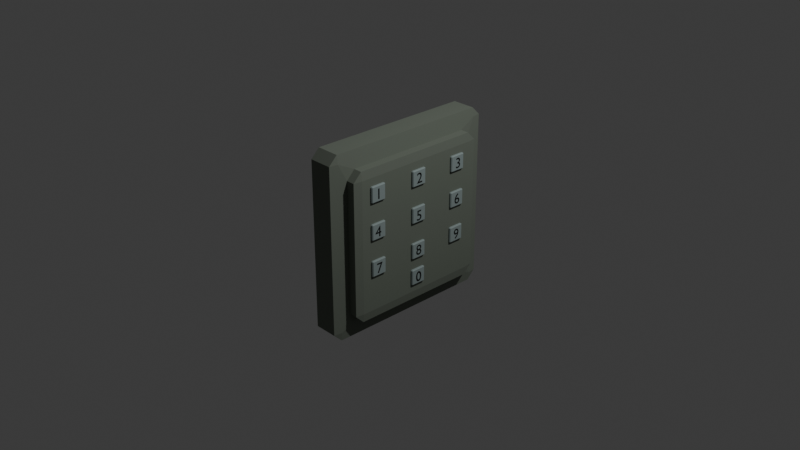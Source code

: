 # Source: Panel.blend  (saved by Blender 5.1.29; exported with 4.5.12 LTS)
import bpy
from mathutils import Matrix  # noqa: F401  (used for matrix-valued properties, if any)

bpy.ops.wm.read_factory_settings(use_empty=True)
scene = bpy.context.scene
scene.name = 'Scene'

# ---- collections
col_collection = bpy.data.collections.new('Collection'); scene.collection.children.link(col_collection)

# ---- materials (node trees are filled in below, after node groups)
mat_material = bpy.data.materials.new('Material')
mat_material.alpha_threshold = 0.0
mat_material.use_backface_culling_lightprobe_volume = False
mat_material.roughness = 0.5
mat_material.line_color = (0.0, 0.0, 0.0, 1.0)
mat_material_001 = bpy.data.materials.new('Material.001')
mat_material_002 = bpy.data.materials.new('Material.002')
mat_material_003 = bpy.data.materials.new('Material.003')
mat_material_004 = bpy.data.materials.new('Material.004')
mat_material_005 = bpy.data.materials.new('Material.005')
mat_material_006 = bpy.data.materials.new('Material.006')
mat_material_007 = bpy.data.materials.new('Material.007')
mat_material_008 = bpy.data.materials.new('Material.008')
mat_material_009 = bpy.data.materials.new('Material.009')
mat_material_010 = bpy.data.materials.new('Material.010')
mat_material_011 = bpy.data.materials.new('Material.011')
mat_material_012 = bpy.data.materials.new('Material.012')

# ---- material node trees
mat_material.use_nodes = True; mat_material.node_tree.nodes.clear()
_N = mat_material.node_tree.nodes; _L = mat_material.node_tree.links
n0 = _N.new('ShaderNodeOutputMaterial'); n0.name = 'Material Output'; n0.location = (200, 100)
n1 = _N.new('ShaderNodeBsdfPrincipled'); n1.name = 'Principled BSDF'; n1.location = (-200, 100)
n1.inputs[0].default_value = (0.1567, 0.1813, 0.1475, 1.0)
n1.inputs[2].default_value = 1.0
_L.new(n1.outputs[0], n0.inputs[0])
n0.is_active_output = True
mat_material_001.use_nodes = True; mat_material_001.node_tree.nodes.clear()
_N = mat_material_001.node_tree.nodes; _L = mat_material_001.node_tree.links
n0 = _N.new('ShaderNodeBsdfPrincipled'); n0.name = 'Principled BSDF'; n0.location = (-200, 100)
n0.inputs[0].default_value = (0.2662, 0.3273, 0.3225, 1.0)
n0.inputs[2].default_value = 1.0
n1 = _N.new('ShaderNodeOutputMaterial'); n1.name = 'Material Output'; n1.location = (200, 100)
_L.new(n0.outputs[0], n1.inputs[0])
n1.is_active_output = True
mat_material_002.use_nodes = True; mat_material_002.node_tree.nodes.clear()
_N = mat_material_002.node_tree.nodes; _L = mat_material_002.node_tree.links
n0 = _N.new('ShaderNodeBsdfPrincipled'); n0.name = 'Principled BSDF'; n0.location = (-200, 100)
n0.inputs[0].default_value = (0.0, 0.0, 0.0, 1.0)
n1 = _N.new('ShaderNodeOutputMaterial'); n1.name = 'Material Output'; n1.location = (200, 100)
_L.new(n0.outputs[0], n1.inputs[0])
n1.is_active_output = True
mat_material_003.use_nodes = True; mat_material_003.node_tree.nodes.clear()
_N = mat_material_003.node_tree.nodes; _L = mat_material_003.node_tree.links
n0 = _N.new('ShaderNodeBsdfPrincipled'); n0.name = 'Principled BSDF'; n0.location = (-200, 100)
n0.inputs[0].default_value = (0.0, 0.0, 0.0, 1.0)
n1 = _N.new('ShaderNodeOutputMaterial'); n1.name = 'Material Output'; n1.location = (200, 100)
_L.new(n0.outputs[0], n1.inputs[0])
n1.is_active_output = True
mat_material_004.use_nodes = True; mat_material_004.node_tree.nodes.clear()
_N = mat_material_004.node_tree.nodes; _L = mat_material_004.node_tree.links
n0 = _N.new('ShaderNodeBsdfPrincipled'); n0.name = 'Principled BSDF'; n0.location = (-200, 100)
n0.inputs[0].default_value = (0.0, 0.0, 0.0, 1.0)
n1 = _N.new('ShaderNodeOutputMaterial'); n1.name = 'Material Output'; n1.location = (200, 100)
_L.new(n0.outputs[0], n1.inputs[0])
n1.is_active_output = True
mat_material_005.use_nodes = True; mat_material_005.node_tree.nodes.clear()
_N = mat_material_005.node_tree.nodes; _L = mat_material_005.node_tree.links
n0 = _N.new('ShaderNodeBsdfPrincipled'); n0.name = 'Principled BSDF'; n0.location = (-200, 100)
n0.inputs[0].default_value = (0.0, 0.0, 0.0, 1.0)
n1 = _N.new('ShaderNodeOutputMaterial'); n1.name = 'Material Output'; n1.location = (200, 100)
_L.new(n0.outputs[0], n1.inputs[0])
n1.is_active_output = True
mat_material_006.use_nodes = True; mat_material_006.node_tree.nodes.clear()
_N = mat_material_006.node_tree.nodes; _L = mat_material_006.node_tree.links
n0 = _N.new('ShaderNodeBsdfPrincipled'); n0.name = 'Principled BSDF'; n0.location = (-200, 100)
n0.inputs[0].default_value = (0.0, 0.0, 0.0, 1.0)
n1 = _N.new('ShaderNodeOutputMaterial'); n1.name = 'Material Output'; n1.location = (200, 100)
_L.new(n0.outputs[0], n1.inputs[0])
n1.is_active_output = True
mat_material_007.use_nodes = True; mat_material_007.node_tree.nodes.clear()
_N = mat_material_007.node_tree.nodes; _L = mat_material_007.node_tree.links
n0 = _N.new('ShaderNodeBsdfPrincipled'); n0.name = 'Principled BSDF'; n0.location = (-200, 100)
n0.inputs[0].default_value = (0.0, 0.0, 0.0, 1.0)
n1 = _N.new('ShaderNodeOutputMaterial'); n1.name = 'Material Output'; n1.location = (200, 100)
_L.new(n0.outputs[0], n1.inputs[0])
n1.is_active_output = True
mat_material_008.use_nodes = True; mat_material_008.node_tree.nodes.clear()
_N = mat_material_008.node_tree.nodes; _L = mat_material_008.node_tree.links
n0 = _N.new('ShaderNodeBsdfPrincipled'); n0.name = 'Principled BSDF'; n0.location = (-200, 100)
n0.inputs[0].default_value = (0.0, 0.0, 0.0, 1.0)
n1 = _N.new('ShaderNodeOutputMaterial'); n1.name = 'Material Output'; n1.location = (200, 100)
_L.new(n0.outputs[0], n1.inputs[0])
n1.is_active_output = True
mat_material_009.use_nodes = True; mat_material_009.node_tree.nodes.clear()
_N = mat_material_009.node_tree.nodes; _L = mat_material_009.node_tree.links
n0 = _N.new('ShaderNodeBsdfPrincipled'); n0.name = 'Principled BSDF'; n0.location = (-200, 100)
n0.inputs[0].default_value = (0.0, 0.0, 0.0, 1.0)
n1 = _N.new('ShaderNodeOutputMaterial'); n1.name = 'Material Output'; n1.location = (200, 100)
_L.new(n0.outputs[0], n1.inputs[0])
n1.is_active_output = True
mat_material_010.use_nodes = True; mat_material_010.node_tree.nodes.clear()
_N = mat_material_010.node_tree.nodes; _L = mat_material_010.node_tree.links
n0 = _N.new('ShaderNodeBsdfPrincipled'); n0.name = 'Principled BSDF'; n0.location = (-200, 100)
n0.inputs[0].default_value = (0.0, 0.0, 0.0, 1.0)
n1 = _N.new('ShaderNodeOutputMaterial'); n1.name = 'Material Output'; n1.location = (200, 100)
_L.new(n0.outputs[0], n1.inputs[0])
n1.is_active_output = True
mat_material_011.use_nodes = True; mat_material_011.node_tree.nodes.clear()
_N = mat_material_011.node_tree.nodes; _L = mat_material_011.node_tree.links
n0 = _N.new('ShaderNodeBsdfPrincipled'); n0.name = 'Principled BSDF'; n0.location = (-200, 100)
n0.inputs[0].default_value = (0.2662, 0.3273, 0.3225, 1.0)
n0.inputs[2].default_value = 1.0
n1 = _N.new('ShaderNodeOutputMaterial'); n1.name = 'Material Output'; n1.location = (200, 100)
_L.new(n0.outputs[0], n1.inputs[0])
n1.is_active_output = True
mat_material_012.use_nodes = True; mat_material_012.node_tree.nodes.clear()
_N = mat_material_012.node_tree.nodes; _L = mat_material_012.node_tree.links
n0 = _N.new('ShaderNodeBsdfPrincipled'); n0.name = 'Principled BSDF'; n0.location = (-200, 100)
n0.inputs[0].default_value = (0.0, 0.0, 0.0, 1.0)
n1 = _N.new('ShaderNodeOutputMaterial'); n1.name = 'Material Output'; n1.location = (200, 100)
_L.new(n0.outputs[0], n1.inputs[0])
n1.is_active_output = True

# ---- world
world_world = bpy.data.worlds.new('World'); scene.world = world_world
world_world.use_nodes = True; world_world.node_tree.nodes.clear()
_N = world_world.node_tree.nodes; _L = world_world.node_tree.links
n0 = _N.new('ShaderNodeOutputWorld'); n0.name = 'World Output'; n0.location = (200, 100)
n1 = _N.new('ShaderNodeBackground'); n1.name = 'Background'; n1.location = (-200, 100)
n1.inputs[0].default_value = (0.05088, 0.05088, 0.05088, 1.0)
_L.new(n1.outputs[0], n0.inputs[0])
n0.is_active_output = True
world_world.color = (0.05088, 0.05088, 0.05088)
world_world.sun_shadow_jitter_overblur = 0.0

# ---- cameras
cam_camera = bpy.data.cameras.new('Camera')
cam_camera.clip_end = 100.0
cam_camera.ortho_scale = 7.314

# ---- lights
light_light = bpy.data.lights.new('Light', 'POINT')
light_light.energy = 1000.0
light_light.shadow_soft_size = 0.1

# ---- meshes
me_cube = bpy.data.meshes.new('Cube')
me_cube.from_pydata([(1.0, 1.0, 1.0), (1.0, 1.0, -1.0), (1.0, -1.0, 1.0), (1.0, -1.0, -1.0), (-1.0, 0.8121, 0.8121), (-1.0, 0.8121, -0.8121), (-1.0, -0.8121, 0.8121), (-1.0, -0.8121, -0.8121), (-1.0, 1.0, -1.0), (-1.0, -1.0, -1.0), (-1.0, -1.0, 1.0), (-1.0, 1.0, 1.0), (-1.849, 0.8121, -0.8121), (-1.849, -0.8121, -0.8121), (-1.849, -0.8121, 0.8121), (-1.849, 0.8121, 0.8121)], [], [(0, 11, 10, 2), (3, 2, 10, 9), (4, 5, 12, 15), (8, 1, 3, 9), (1, 0, 2, 3), (8, 11, 0, 1), (7, 5, 8, 9), (6, 7, 9, 10), (5, 4, 11, 8), (4, 6, 10, 11), (13, 14, 15, 12), (5, 7, 13, 12), (6, 4, 15, 14), (7, 6, 14, 13)])
_uv = me_cube.uv_layers.new(name='UVMap')
_uv.uv.foreach_set('vector', [0.625, 0.5, 0.875, 0.5, 0.875, 0.75, 0.625, 0.75, 0.375, 0.75, 0.625, 0.75, 0.625, 1.0, 0.375, 1.0, 0.6015, 0.2265, 0.3985, 0.2265, 0.3985, 0.2265, 0.6015, 0.2265, 0.125, 0.5, 0.375, 0.5, 0.375, 0.75, 0.125, 0.75, 0.375, 0.5, 0.625, 0.5, 0.625, 0.75, 0.375, 0.75, 0.375, 0.25, 0.625, 0.25, 0.625, 0.5, 0.375, 0.5, 0.3985, 0.02349, 0.3985, 0.2265, 0.375, 0.25, 0.375, 0.0, 0.6015, 0.02349, 0.3985, 0.02349, 0.375, 0.0, 0.625, 0.0, 0.3985, 0.2265, 0.6015, 0.2265, 0.625, 0.25, 0.375, 0.25, 0.6015, 0.2265, 0.6015, 0.02349, 0.625, 0.0, 0.625, 0.25, 0.3985, 0.02349, 0.6015, 0.02349, 0.6015, 0.2265, 0.3985, 0.2265, 0.3985, 0.2265, 0.3985, 0.02349, 0.3985, 0.02349, 0.3985, 0.2265, 0.6015, 0.02349, 0.6015, 0.2265, 0.6015, 0.2265, 0.6015, 0.02349, 0.3985, 0.02349, 0.6015, 0.02349, 0.6015, 0.02349, 0.3985, 0.02349])
me_cube.materials.append(mat_material)
me_cube.use_mirror_vertex_groups = False
me_cube.update()
me_cube_001 = bpy.data.meshes.new('Cube.001')
me_cube_001.from_pydata([(-1.0, -1.0, -1.0), (-1.0, -1.0, 1.0), (-1.0, 1.0, -1.0), (-1.0, 1.0, 1.0), (1.0, -1.0, -1.0), (1.0, -1.0, 1.0), (1.0, 1.0, -1.0), (1.0, 1.0, 1.0)], [], [(0, 1, 3, 2), (2, 3, 7, 6), (6, 7, 5, 4), (4, 5, 1, 0), (2, 6, 4, 0), (7, 3, 1, 5)])
_uv = me_cube_001.uv_layers.new(name='UVMap')
_uv.uv.foreach_set('vector', [0.375, 0.0, 0.625, 0.0, 0.625, 0.25, 0.375, 0.25, 0.375, 0.25, 0.625, 0.25, 0.625, 0.5, 0.375, 0.5, 0.375, 0.5, 0.625, 0.5, 0.625, 0.75, 0.375, 0.75, 0.375, 0.75, 0.625, 0.75, 0.625, 1.0, 0.375, 1.0, 0.125, 0.5, 0.375, 0.5, 0.375, 0.75, 0.125, 0.75, 0.625, 0.5, 0.875, 0.5, 0.875, 0.75, 0.625, 0.75])
me_cube_001.materials.append(mat_material_001)
me_cube_001.update()
me_cube_002 = bpy.data.meshes.new('Cube.002')
me_cube_002.from_pydata([(-1.0, -1.0, -1.0), (-1.0, -1.0, 1.0), (-1.0, 1.0, -1.0), (-1.0, 1.0, 1.0), (1.0, -1.0, -1.0), (1.0, -1.0, 1.0), (1.0, 1.0, -1.0), (1.0, 1.0, 1.0)], [], [(0, 1, 3, 2), (2, 3, 7, 6), (6, 7, 5, 4), (4, 5, 1, 0), (2, 6, 4, 0), (7, 3, 1, 5)])
_uv = me_cube_002.uv_layers.new(name='UVMap')
_uv.uv.foreach_set('vector', [0.375, 0.0, 0.625, 0.0, 0.625, 0.25, 0.375, 0.25, 0.375, 0.25, 0.625, 0.25, 0.625, 0.5, 0.375, 0.5, 0.375, 0.5, 0.625, 0.5, 0.625, 0.75, 0.375, 0.75, 0.375, 0.75, 0.625, 0.75, 0.625, 1.0, 0.375, 1.0, 0.125, 0.5, 0.375, 0.5, 0.375, 0.75, 0.125, 0.75, 0.625, 0.5, 0.875, 0.5, 0.875, 0.75, 0.625, 0.75])
me_cube_002.materials.append(mat_material_011)
me_cube_002.update()

# ---- curves / text
txt_text = bpy.data.curves.new('Text', 'FONT')
txt_text.dimensions = '2D'
txt_text.body = '1'
txt_text.materials.append(mat_material_002)
txt_text.extrude = 0.01
txt_text_001 = bpy.data.curves.new('Text.001', 'FONT')
txt_text_001.dimensions = '2D'
txt_text_001.body = '2'
txt_text_001.materials.append(mat_material_003)
txt_text_001.extrude = 0.01
txt_text_002 = bpy.data.curves.new('Text.002', 'FONT')
txt_text_002.dimensions = '2D'
txt_text_002.body = '3'
txt_text_002.materials.append(mat_material_004)
txt_text_002.extrude = 0.01
txt_text_003 = bpy.data.curves.new('Text.003', 'FONT')
txt_text_003.dimensions = '2D'
txt_text_003.body = '4\n'
txt_text_003.materials.append(mat_material_005)
txt_text_003.extrude = 0.01
txt_text_004 = bpy.data.curves.new('Text.004', 'FONT')
txt_text_004.dimensions = '2D'
txt_text_004.body = '5'
txt_text_004.materials.append(mat_material_006)
txt_text_004.extrude = 0.01
txt_text_005 = bpy.data.curves.new('Text.005', 'FONT')
txt_text_005.dimensions = '2D'
txt_text_005.body = '6'
txt_text_005.materials.append(mat_material_007)
txt_text_005.extrude = 0.01
txt_text_006 = bpy.data.curves.new('Text.006', 'FONT')
txt_text_006.dimensions = '2D'
txt_text_006.body = '7'
txt_text_006.materials.append(mat_material_008)
txt_text_006.extrude = 0.01
txt_text_007 = bpy.data.curves.new('Text.007', 'FONT')
txt_text_007.dimensions = '2D'
txt_text_007.body = '8'
txt_text_007.materials.append(mat_material_009)
txt_text_007.extrude = 0.01
txt_text_008 = bpy.data.curves.new('Text.008', 'FONT')
txt_text_008.dimensions = '2D'
txt_text_008.body = '9'
txt_text_008.materials.append(mat_material_010)
txt_text_008.extrude = 0.01
txt_text_009 = bpy.data.curves.new('Text.009', 'FONT')
txt_text_009.dimensions = '2D'
txt_text_009.body = '0'
txt_text_009.materials.append(mat_material_012)
txt_text_009.extrude = 0.02

# ---- objects
ob_light = bpy.data.objects.new('Light', light_light)
ob_camera = bpy.data.objects.new('Camera', cam_camera)
ob_cube = bpy.data.objects.new('Cube', me_cube)
ob_cube_001 = bpy.data.objects.new('Cube.001', me_cube_001)
ob_text = bpy.data.objects.new('Text', txt_text)
ob_text_001 = bpy.data.objects.new('Text.001', txt_text_001)
ob_text_002 = bpy.data.objects.new('Text.002', txt_text_002)
ob_text_003 = bpy.data.objects.new('Text.003', txt_text_003)
ob_text_004 = bpy.data.objects.new('Text.004', txt_text_004)
ob_text_005 = bpy.data.objects.new('Text.005', txt_text_005)
ob_text_006 = bpy.data.objects.new('Text.006', txt_text_006)
ob_text_007 = bpy.data.objects.new('Text.007', txt_text_007)
ob_text_008 = bpy.data.objects.new('Text.008', txt_text_008)
ob_cube_002 = bpy.data.objects.new('Cube.002', me_cube_002)
ob_text_009 = bpy.data.objects.new('Text.009', txt_text_009)

# ---- transforms, parenting, visibility, modifiers, constraints
ob_light.location = (4.076, 1.005, 5.904)
ob_light.rotation_euler = (0.6503, 0.05522, 1.866)
ob_light.lock_rotations_4d = False
ob_light.empty_display_type = 'ARROWS'
ob_light.color = (0.0, 0.0, 0.0, 0.0)
ob_light.lineart.crease_threshold = 0.0
ob_camera.location = (7.359, -6.926, 4.958)
ob_camera.rotation_euler = (1.109, 0.0, 0.8149)
ob_camera.lock_rotations_4d = False
ob_camera.empty_display_type = 'ARROWS'
ob_camera.color = (0.0, 0.0, 0.0, 0.0)
ob_camera.display_type = 'WIRE'
ob_camera.lineart.crease_threshold = 0.0
ob_cube.location = (0.0, 0.0, 0.0)
ob_cube.scale = (-0.1406, 1.0, 1.0)
ob_cube.lock_rotations_4d = False
ob_cube.empty_display_type = 'ARROWS'
ob_cube.lineart.crease_threshold = 0.0
_m = ob_cube.modifiers.new('Bevel', 'BEVEL')
ob_cube_001.location = (0.1979, -0.5298, 0.5461)
ob_cube_001.scale = (0.08631, 0.08631, 0.08631)
_m = ob_cube_001.modifiers.new('Bevel', 'BEVEL')
_m = ob_cube_001.modifiers.new('Array', 'ARRAY')
_m.count = 3
_m.relative_offset_displace = (0.0, 3.1, 0.0)
_m = ob_cube_001.modifiers.new('Array.001', 'ARRAY')
_m.count = 3
_m.relative_offset_displace = (0.0, 0.0, -2.3)
ob_text.location = (0.2842, -0.5717, 0.4903)
ob_text.rotation_euler = (1.571, -0.0, 1.571)
ob_text.scale = (0.1585, 0.1585, 0.1585)
ob_text_001.location = (0.2842, -0.03396, 0.4903)
ob_text_001.rotation_euler = (1.571, -0.0, 1.571)
ob_text_001.scale = (0.1585, 0.1585, 0.1585)
ob_text_002.location = (0.2842, 0.5057, 0.4903)
ob_text_002.rotation_euler = (1.571, -0.0, 1.571)
ob_text_002.scale = (0.1585, 0.1585, 0.1585)
ob_text_003.location = (0.2842, -0.5799, 0.09171)
ob_text_003.rotation_euler = (1.571, -0.0, 1.571)
ob_text_003.scale = (0.1585, 0.1585, 0.1585)
ob_text_004.location = (0.2842, -0.03503, 0.08528)
ob_text_004.rotation_euler = (1.571, -0.0, 1.571)
ob_text_004.scale = (0.1585, 0.1585, 0.1585)
ob_text_005.location = (0.2842, 0.5009, 0.09593)
ob_text_005.rotation_euler = (1.571, -0.0, 1.571)
ob_text_005.scale = (0.1585, 0.1585, 0.1585)
ob_text_006.location = (0.2842, -0.5698, -0.3061)
ob_text_006.rotation_euler = (1.571, -0.0, 1.571)
ob_text_006.scale = (0.1585, 0.1585, 0.1585)
ob_text_007.location = (0.2842, -0.03653, -0.2998)
ob_text_007.rotation_euler = (1.571, -0.0, 1.571)
ob_text_007.scale = (0.1585, 0.1585, 0.1585)
ob_text_008.location = (0.2842, 0.5021, -0.3061)
ob_text_008.rotation_euler = (1.571, -0.0, 1.571)
ob_text_008.scale = (0.1585, 0.1585, 0.1585)
ob_cube_002.location = (0.1979, 0.002717, -0.5461)
ob_cube_002.scale = (0.08631, 0.08631, 0.08631)
_m = ob_cube_002.modifiers.new('Bevel', 'BEVEL')
ob_text_009.location = (0.2842, -0.03653, -0.6038)
ob_text_009.rotation_euler = (1.571, -0.0, 1.571)
ob_text_009.scale = (0.1585, 0.1585, 0.1585)

# ---- collection membership
scene.collection.objects.link(ob_light)
scene.collection.objects.link(ob_camera)
col_collection.objects.link(ob_cube)
col_collection.objects.link(ob_cube_001)
col_collection.objects.link(ob_text)
col_collection.objects.link(ob_text_001)
col_collection.objects.link(ob_text_002)
col_collection.objects.link(ob_text_003)
col_collection.objects.link(ob_text_004)
col_collection.objects.link(ob_text_005)
col_collection.objects.link(ob_text_006)
col_collection.objects.link(ob_text_007)
col_collection.objects.link(ob_text_008)
col_collection.objects.link(ob_cube_002)
col_collection.objects.link(ob_text_009)

# ---- scene / render settings (as saved in the file)
scene.camera = ob_camera
scene.frame_start = 1; scene.frame_end = 250; scene.frame_set(1)
scene.render.engine = 'BLENDER_EEVEE_NEXT'
scene.render.bake_bias = 0.0
scene.render.bake_samples = 0
scene.cycles.sampling_pattern = 'TABULATED_SOBOL'
scene.eevee.use_volume_custom_range = False
bpy.context.view_layer.update()

